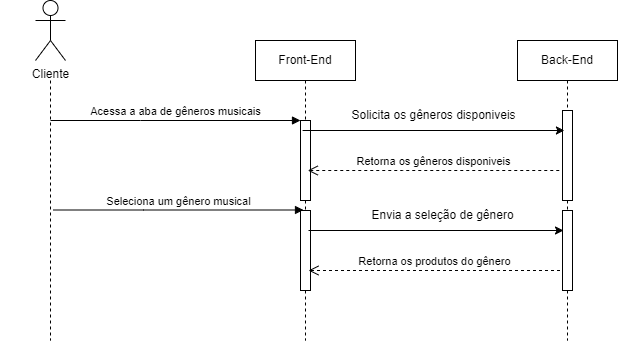

The diagram above was exported from draw.io. Its source (the exported page's mxGraphModel, read from the mxfile embedded in the PNG):
<mxGraphModel dx="922" dy="531" grid="1" gridSize="10" guides="1" tooltips="1" connect="1" arrows="1" fold="1" page="1" pageScale="1" pageWidth="850" pageHeight="1100" background="#ffffff" math="0" shadow="0">
  <root>
    <mxCell id="0" />
    <mxCell id="1" parent="0" />
    <mxCell id="j63bDnisc9NkAjT-UyDO-34" value="" style="shape=umlLifeline;perimeter=lifelinePerimeter;whiteSpace=wrap;html=1;container=0;dropTarget=0;collapsible=0;recursiveResize=0;outlineConnect=0;portConstraint=eastwest;newEdgeStyle={&quot;edgeStyle&quot;:&quot;elbowEdgeStyle&quot;,&quot;elbow&quot;:&quot;vertical&quot;,&quot;curved&quot;:0,&quot;rounded&quot;:0};size=0;" vertex="1" parent="1">
      <mxGeometry x="117" y="130" width="100" height="260" as="geometry" />
    </mxCell>
    <mxCell id="j63bDnisc9NkAjT-UyDO-35" value="Front-End" style="shape=umlLifeline;perimeter=lifelinePerimeter;whiteSpace=wrap;html=1;container=0;dropTarget=0;collapsible=0;recursiveResize=0;outlineConnect=0;portConstraint=eastwest;newEdgeStyle={&quot;edgeStyle&quot;:&quot;elbowEdgeStyle&quot;,&quot;elbow&quot;:&quot;vertical&quot;,&quot;curved&quot;:0,&quot;rounded&quot;:0};" vertex="1" parent="1">
      <mxGeometry x="372" y="90" width="100" height="300" as="geometry" />
    </mxCell>
    <mxCell id="j63bDnisc9NkAjT-UyDO-36" value="&lt;span style=&quot;color: rgba(0, 0, 0, 0); font-family: monospace; font-size: 0px; text-align: start;&quot;&gt;%3CmxGraphModel%3E%3Croot%3E%3CmxCell%20id%3D%220%22%2F%3E%3CmxCell%20id%3D%221%22%20parent%3D%220%22%2F%3E%3CmxCell%20id%3D%222%22%20value%3D%22Front-End%22%20style%3D%22shape%3DumlLifeline%3Bperimeter%3DlifelinePerimeter%3BwhiteSpace%3Dwrap%3Bhtml%3D1%3Bcontainer%3D0%3BdropTarget%3D0%3Bcollapsible%3D0%3BrecursiveResize%3D0%3BoutlineConnect%3D0%3BportConstraint%3Deastwest%3BnewEdgeStyle%3D%7B%26quot%3BedgeStyle%26quot%3B%3A%26quot%3BelbowEdgeStyle%26quot%3B%2C%26quot%3Belbow%26quot%3B%3A%26quot%3Bvertical%26quot%3B%2C%26quot%3Bcurved%26quot%3B%3A0%2C%26quot%3Brounded%26quot%3B%3A0%7D%3B%22%20vertex%3D%221%22%20parent%3D%221%22%3E%3CmxGeometry%20x%3D%22350%22%20y%3D%22130%22%20width%3D%22100%22%20height%3D%22300%22%20as%3D%22geometry%22%2F%3E%3C%2FmxCell%3E%3CmxCell%20id%3D%223%22%20value%3D%22%22%20style%3D%22html%3D1%3Bpoints%3D%5B%5D%3Bperimeter%3DorthogonalPerimeter%3BoutlineConnect%3D0%3BtargetShapes%3DumlLifeline%3BportConstraint%3Deastwest%3BnewEdgeStyle%3D%7B%26quot%3BedgeStyle%26quot%3B%3A%26quot%3BelbowEdgeStyle%26quot%3B%2C%26quot%3Belbow%26quot%3B%3A%26quot%3Bvertical%26quot%3B%2C%26quot%3Bcurved%26quot%3B%3A0%2C%26quot%3Brounded%26quot%3B%3A0%7D%3B%22%20vertex%3D%221%22%20parent%3D%222%22%3E%3CmxGeometry%20x%3D%2245%22%20y%3D%2280%22%20width%3D%2210%22%20height%3D%22170%22%20as%3D%22geometry%22%2F%3E%3C%2FmxCell%3E%3CmxCell%20id%3D%224%22%20value%3D%22Back-End%22%20style%3D%22shape%3DumlLifeline%3Bperimeter%3DlifelinePerimeter%3BwhiteSpace%3Dwrap%3Bhtml%3D1%3Bcontainer%3D0%3BdropTarget%3D0%3Bcollapsible%3D0%3BrecursiveResize%3D0%3BoutlineConnect%3D0%3BportConstraint%3Deastwest%3BnewEdgeStyle%3D%7B%26quot%3BedgeStyle%26quot%3B%3A%26quot%3BelbowEdgeStyle%26quot%3B%2C%26quot%3Belbow%26quot%3B%3A%26quot%3Bvertical%26quot%3B%2C%26quot%3Bcurved%26quot%3B%3A0%2C%26quot%3Brounded%26quot%3B%3A0%7D%3B%22%20vertex%3D%221%22%20parent%3D%221%22%3E%3CmxGeometry%20x%3D%22580%22%20y%3D%22130%22%20width%3D%22100%22%20height%3D%22300%22%20as%3D%22geometry%22%2F%3E%3C%2FmxCell%3E%3CmxCell%20id%3D%225%22%20value%3D%22%22%20style%3D%22html%3D1%3Bpoints%3D%5B%5D%3Bperimeter%3DorthogonalPerimeter%3BoutlineConnect%3D0%3BtargetShapes%3DumlLifeline%3BportConstraint%3Deastwest%3BnewEdgeStyle%3D%7B%26quot%3BedgeStyle%26quot%3B%3A%26quot%3BelbowEdgeStyle%26quot%3B%2C%26quot%3Belbow%26quot%3B%3A%26quot%3Bvertical%26quot%3B%2C%26quot%3Bcurved%26quot%3B%3A0%2C%26quot%3Brounded%26quot%3B%3A0%7D%3B%22%20vertex%3D%221%22%20parent%3D%224%22%3E%3CmxGeometry%20x%3D%2245%22%20y%3D%2270%22%20width%3D%2210%22%20height%3D%22190%22%20as%3D%22geometry%22%2F%3E%3C%2FmxCell%3E%3CmxCell%20id%3D%226%22%20value%3D%22Sucesso%22%20style%3D%22html%3D1%3BverticalAlign%3Dbottom%3BendArrow%3Dopen%3Bdashed%3D1%3BendSize%3D8%3BedgeStyle%3DelbowEdgeStyle%3Belbow%3Dvertical%3Bcurved%3D0%3Brounded%3D0%3B%22%20edge%3D%221%22%20source%3D%224%22%20parent%3D%221%22%3E%3CmxGeometry%20relative%3D%221%22%20as%3D%22geometry%22%3E%3CmxPoint%20x%3D%22410%22%20y%3D%22370%22%20as%3D%22targetPoint%22%2F%3E%3CArray%20as%3D%22points%22%3E%3CmxPoint%20x%3D%22505%22%20y%3D%22370%22%2F%3E%3C%2FArray%3E%3CmxPoint%20x%3D%22580%22%20y%3D%22370%22%20as%3D%22sourcePoint%22%2F%3E%3CmxPoint%20as%3D%22offset%22%2F%3E%3C%2FmxGeometry%3E%3C%2FmxCell%3E%3CmxCell%20id%3D%227%22%20value%3D%22%22%20style%3D%22endArrow%3Dclassic%3Bhtml%3D1%3Brounded%3D0%3B%22%20edge%3D%221%22%20target%3D%224%22%20parent%3D%221%22%3E%3CmxGeometry%20width%3D%2250%22%20height%3D%2250%22%20relative%3D%221%22%20as%3D%22geometry%22%3E%3CmxPoint%20x%3D%22399.6666666666665%22%20y%3D%22250%22%20as%3D%22sourcePoint%22%2F%3E%3CmxPoint%20x%3D%22590%22%20y%3D%22250%22%20as%3D%22targetPoint%22%2F%3E%3C%2FmxGeometry%3E%3C%2FmxCell%3E%3CmxCell%20id%3D%228%22%20value%3D%22Logout%22%20style%3D%22text%3Bhtml%3D1%3Balign%3Dcenter%3BverticalAlign%3Dmiddle%3Bresizable%3D0%3Bpoints%3D%5B%5D%3Bautosize%3D1%3BstrokeColor%3Dnone%3BfillColor%3Dnone%3B%22%20vertex%3D%221%22%20parent%3D%221%22%3E%3CmxGeometry%20x%3D%22480%22%20y%3D%22228%22%20width%3D%2260%22%20height%3D%2230%22%20as%3D%22geometry%22%2F%3E%3C%2FmxCell%3E%3C%2Froot%3E%3C%2FmxGraphModel%3E&lt;/span&gt;" style="html=1;points=[];perimeter=orthogonalPerimeter;outlineConnect=0;targetShapes=umlLifeline;portConstraint=eastwest;newEdgeStyle={&quot;edgeStyle&quot;:&quot;elbowEdgeStyle&quot;,&quot;elbow&quot;:&quot;vertical&quot;,&quot;curved&quot;:0,&quot;rounded&quot;:0};" vertex="1" parent="j63bDnisc9NkAjT-UyDO-35">
      <mxGeometry x="45" y="80" width="10" height="80" as="geometry" />
    </mxCell>
    <mxCell id="j63bDnisc9NkAjT-UyDO-37" value="&lt;span style=&quot;color: rgba(0, 0, 0, 0); font-family: monospace; font-size: 0px; text-align: start;&quot;&gt;%3CmxGraphModel%3E%3Croot%3E%3CmxCell%20id%3D%220%22%2F%3E%3CmxCell%20id%3D%221%22%20parent%3D%220%22%2F%3E%3CmxCell%20id%3D%222%22%20value%3D%22Front-End%22%20style%3D%22shape%3DumlLifeline%3Bperimeter%3DlifelinePerimeter%3BwhiteSpace%3Dwrap%3Bhtml%3D1%3Bcontainer%3D0%3BdropTarget%3D0%3Bcollapsible%3D0%3BrecursiveResize%3D0%3BoutlineConnect%3D0%3BportConstraint%3Deastwest%3BnewEdgeStyle%3D%7B%26quot%3BedgeStyle%26quot%3B%3A%26quot%3BelbowEdgeStyle%26quot%3B%2C%26quot%3Belbow%26quot%3B%3A%26quot%3Bvertical%26quot%3B%2C%26quot%3Bcurved%26quot%3B%3A0%2C%26quot%3Brounded%26quot%3B%3A0%7D%3B%22%20vertex%3D%221%22%20parent%3D%221%22%3E%3CmxGeometry%20x%3D%22350%22%20y%3D%22130%22%20width%3D%22100%22%20height%3D%22300%22%20as%3D%22geometry%22%2F%3E%3C%2FmxCell%3E%3CmxCell%20id%3D%223%22%20value%3D%22%22%20style%3D%22html%3D1%3Bpoints%3D%5B%5D%3Bperimeter%3DorthogonalPerimeter%3BoutlineConnect%3D0%3BtargetShapes%3DumlLifeline%3BportConstraint%3Deastwest%3BnewEdgeStyle%3D%7B%26quot%3BedgeStyle%26quot%3B%3A%26quot%3BelbowEdgeStyle%26quot%3B%2C%26quot%3Belbow%26quot%3B%3A%26quot%3Bvertical%26quot%3B%2C%26quot%3Bcurved%26quot%3B%3A0%2C%26quot%3Brounded%26quot%3B%3A0%7D%3B%22%20vertex%3D%221%22%20parent%3D%222%22%3E%3CmxGeometry%20x%3D%2245%22%20y%3D%2280%22%20width%3D%2210%22%20height%3D%22170%22%20as%3D%22geometry%22%2F%3E%3C%2FmxCell%3E%3CmxCell%20id%3D%224%22%20value%3D%22Back-End%22%20style%3D%22shape%3DumlLifeline%3Bperimeter%3DlifelinePerimeter%3BwhiteSpace%3Dwrap%3Bhtml%3D1%3Bcontainer%3D0%3BdropTarget%3D0%3Bcollapsible%3D0%3BrecursiveResize%3D0%3BoutlineConnect%3D0%3BportConstraint%3Deastwest%3BnewEdgeStyle%3D%7B%26quot%3BedgeStyle%26quot%3B%3A%26quot%3BelbowEdgeStyle%26quot%3B%2C%26quot%3Belbow%26quot%3B%3A%26quot%3Bvertical%26quot%3B%2C%26quot%3Bcurved%26quot%3B%3A0%2C%26quot%3Brounded%26quot%3B%3A0%7D%3B%22%20vertex%3D%221%22%20parent%3D%221%22%3E%3CmxGeometry%20x%3D%22580%22%20y%3D%22130%22%20width%3D%22100%22%20height%3D%22300%22%20as%3D%22geometry%22%2F%3E%3C%2FmxCell%3E%3CmxCell%20id%3D%225%22%20value%3D%22%22%20style%3D%22html%3D1%3Bpoints%3D%5B%5D%3Bperimeter%3DorthogonalPerimeter%3BoutlineConnect%3D0%3BtargetShapes%3DumlLifeline%3BportConstraint%3Deastwest%3BnewEdgeStyle%3D%7B%26quot%3BedgeStyle%26quot%3B%3A%26quot%3BelbowEdgeStyle%26quot%3B%2C%26quot%3Belbow%26quot%3B%3A%26quot%3Bvertical%26quot%3B%2C%26quot%3Bcurved%26quot%3B%3A0%2C%26quot%3Brounded%26quot%3B%3A0%7D%3B%22%20vertex%3D%221%22%20parent%3D%224%22%3E%3CmxGeometry%20x%3D%2245%22%20y%3D%2270%22%20width%3D%2210%22%20height%3D%22190%22%20as%3D%22geometry%22%2F%3E%3C%2FmxCell%3E%3CmxCell%20id%3D%226%22%20value%3D%22Sucesso%22%20style%3D%22html%3D1%3BverticalAlign%3Dbottom%3BendArrow%3Dopen%3Bdashed%3D1%3BendSize%3D8%3BedgeStyle%3DelbowEdgeStyle%3Belbow%3Dvertical%3Bcurved%3D0%3Brounded%3D0%3B%22%20edge%3D%221%22%20source%3D%224%22%20parent%3D%221%22%3E%3CmxGeometry%20relative%3D%221%22%20as%3D%22geometry%22%3E%3CmxPoint%20x%3D%22410%22%20y%3D%22370%22%20as%3D%22targetPoint%22%2F%3E%3CArray%20as%3D%22points%22%3E%3CmxPoint%20x%3D%22505%22%20y%3D%22370%22%2F%3E%3C%2FArray%3E%3CmxPoint%20x%3D%22580%22%20y%3D%22370%22%20as%3D%22sourcePoint%22%2F%3E%3CmxPoint%20as%3D%22offset%22%2F%3E%3C%2FmxGeometry%3E%3C%2FmxCell%3E%3CmxCell%20id%3D%227%22%20value%3D%22%22%20style%3D%22endArrow%3Dclassic%3Bhtml%3D1%3Brounded%3D0%3B%22%20edge%3D%221%22%20target%3D%224%22%20parent%3D%221%22%3E%3CmxGeometry%20width%3D%2250%22%20height%3D%2250%22%20relative%3D%221%22%20as%3D%22geometry%22%3E%3CmxPoint%20x%3D%22399.6666666666665%22%20y%3D%22250%22%20as%3D%22sourcePoint%22%2F%3E%3CmxPoint%20x%3D%22590%22%20y%3D%22250%22%20as%3D%22targetPoint%22%2F%3E%3C%2FmxGeometry%3E%3C%2FmxCell%3E%3CmxCell%20id%3D%228%22%20value%3D%22Logout%22%20style%3D%22text%3Bhtml%3D1%3Balign%3Dcenter%3BverticalAlign%3Dmiddle%3Bresizable%3D0%3Bpoints%3D%5B%5D%3Bautosize%3D1%3BstrokeColor%3Dnone%3BfillColor%3Dnone%3B%22%20vertex%3D%221%22%20parent%3D%221%22%3E%3CmxGeometry%20x%3D%22480%22%20y%3D%22228%22%20width%3D%2260%22%20height%3D%2230%22%20as%3D%22geometry%22%2F%3E%3C%2FmxCell%3E%3C%2Froot%3E%3C%2FmxGraphModel%3E&lt;/span&gt;" style="html=1;points=[];perimeter=orthogonalPerimeter;outlineConnect=0;targetShapes=umlLifeline;portConstraint=eastwest;newEdgeStyle={&quot;edgeStyle&quot;:&quot;elbowEdgeStyle&quot;,&quot;elbow&quot;:&quot;vertical&quot;,&quot;curved&quot;:0,&quot;rounded&quot;:0};" vertex="1" parent="j63bDnisc9NkAjT-UyDO-35">
      <mxGeometry x="45" y="170" width="10" height="80" as="geometry" />
    </mxCell>
    <mxCell id="j63bDnisc9NkAjT-UyDO-38" value="Acessa a aba de gêneros musicais" style="html=1;verticalAlign=bottom;endArrow=block;edgeStyle=elbowEdgeStyle;elbow=vertical;curved=0;rounded=0;" edge="1" parent="1" target="j63bDnisc9NkAjT-UyDO-36">
      <mxGeometry relative="1" as="geometry">
        <mxPoint x="167" y="170" as="sourcePoint" />
        <Array as="points">
          <mxPoint x="257" y="170" />
        </Array>
      </mxGeometry>
    </mxCell>
    <mxCell id="j63bDnisc9NkAjT-UyDO-39" value="Back-End" style="shape=umlLifeline;perimeter=lifelinePerimeter;whiteSpace=wrap;html=1;container=0;dropTarget=0;collapsible=0;recursiveResize=0;outlineConnect=0;portConstraint=eastwest;newEdgeStyle={&quot;edgeStyle&quot;:&quot;elbowEdgeStyle&quot;,&quot;elbow&quot;:&quot;vertical&quot;,&quot;curved&quot;:0,&quot;rounded&quot;:0};" vertex="1" parent="1">
      <mxGeometry x="634" y="90" width="100" height="300" as="geometry" />
    </mxCell>
    <mxCell id="j63bDnisc9NkAjT-UyDO-40" value="" style="html=1;points=[];perimeter=orthogonalPerimeter;outlineConnect=0;targetShapes=umlLifeline;portConstraint=eastwest;newEdgeStyle={&quot;edgeStyle&quot;:&quot;elbowEdgeStyle&quot;,&quot;elbow&quot;:&quot;vertical&quot;,&quot;curved&quot;:0,&quot;rounded&quot;:0};" vertex="1" parent="j63bDnisc9NkAjT-UyDO-39">
      <mxGeometry x="45" y="70" width="10" height="90" as="geometry" />
    </mxCell>
    <mxCell id="j63bDnisc9NkAjT-UyDO-41" value="&lt;span style=&quot;color: rgba(0, 0, 0, 0); font-family: monospace; font-size: 0px; text-align: start;&quot;&gt;%3CmxGraphModel%3E%3Croot%3E%3CmxCell%20id%3D%220%22%2F%3E%3CmxCell%20id%3D%221%22%20parent%3D%220%22%2F%3E%3CmxCell%20id%3D%222%22%20value%3D%22Front-End%22%20style%3D%22shape%3DumlLifeline%3Bperimeter%3DlifelinePerimeter%3BwhiteSpace%3Dwrap%3Bhtml%3D1%3Bcontainer%3D0%3BdropTarget%3D0%3Bcollapsible%3D0%3BrecursiveResize%3D0%3BoutlineConnect%3D0%3BportConstraint%3Deastwest%3BnewEdgeStyle%3D%7B%26quot%3BedgeStyle%26quot%3B%3A%26quot%3BelbowEdgeStyle%26quot%3B%2C%26quot%3Belbow%26quot%3B%3A%26quot%3Bvertical%26quot%3B%2C%26quot%3Bcurved%26quot%3B%3A0%2C%26quot%3Brounded%26quot%3B%3A0%7D%3B%22%20vertex%3D%221%22%20parent%3D%221%22%3E%3CmxGeometry%20x%3D%22350%22%20y%3D%22130%22%20width%3D%22100%22%20height%3D%22300%22%20as%3D%22geometry%22%2F%3E%3C%2FmxCell%3E%3CmxCell%20id%3D%223%22%20value%3D%22%22%20style%3D%22html%3D1%3Bpoints%3D%5B%5D%3Bperimeter%3DorthogonalPerimeter%3BoutlineConnect%3D0%3BtargetShapes%3DumlLifeline%3BportConstraint%3Deastwest%3BnewEdgeStyle%3D%7B%26quot%3BedgeStyle%26quot%3B%3A%26quot%3BelbowEdgeStyle%26quot%3B%2C%26quot%3Belbow%26quot%3B%3A%26quot%3Bvertical%26quot%3B%2C%26quot%3Bcurved%26quot%3B%3A0%2C%26quot%3Brounded%26quot%3B%3A0%7D%3B%22%20vertex%3D%221%22%20parent%3D%222%22%3E%3CmxGeometry%20x%3D%2245%22%20y%3D%2280%22%20width%3D%2210%22%20height%3D%22170%22%20as%3D%22geometry%22%2F%3E%3C%2FmxCell%3E%3CmxCell%20id%3D%224%22%20value%3D%22Back-End%22%20style%3D%22shape%3DumlLifeline%3Bperimeter%3DlifelinePerimeter%3BwhiteSpace%3Dwrap%3Bhtml%3D1%3Bcontainer%3D0%3BdropTarget%3D0%3Bcollapsible%3D0%3BrecursiveResize%3D0%3BoutlineConnect%3D0%3BportConstraint%3Deastwest%3BnewEdgeStyle%3D%7B%26quot%3BedgeStyle%26quot%3B%3A%26quot%3BelbowEdgeStyle%26quot%3B%2C%26quot%3Belbow%26quot%3B%3A%26quot%3Bvertical%26quot%3B%2C%26quot%3Bcurved%26quot%3B%3A0%2C%26quot%3Brounded%26quot%3B%3A0%7D%3B%22%20vertex%3D%221%22%20parent%3D%221%22%3E%3CmxGeometry%20x%3D%22580%22%20y%3D%22130%22%20width%3D%22100%22%20height%3D%22300%22%20as%3D%22geometry%22%2F%3E%3C%2FmxCell%3E%3CmxCell%20id%3D%225%22%20value%3D%22%22%20style%3D%22html%3D1%3Bpoints%3D%5B%5D%3Bperimeter%3DorthogonalPerimeter%3BoutlineConnect%3D0%3BtargetShapes%3DumlLifeline%3BportConstraint%3Deastwest%3BnewEdgeStyle%3D%7B%26quot%3BedgeStyle%26quot%3B%3A%26quot%3BelbowEdgeStyle%26quot%3B%2C%26quot%3Belbow%26quot%3B%3A%26quot%3Bvertical%26quot%3B%2C%26quot%3Bcurved%26quot%3B%3A0%2C%26quot%3Brounded%26quot%3B%3A0%7D%3B%22%20vertex%3D%221%22%20parent%3D%224%22%3E%3CmxGeometry%20x%3D%2245%22%20y%3D%2270%22%20width%3D%2210%22%20height%3D%22190%22%20as%3D%22geometry%22%2F%3E%3C%2FmxCell%3E%3CmxCell%20id%3D%226%22%20value%3D%22Sucesso%22%20style%3D%22html%3D1%3BverticalAlign%3Dbottom%3BendArrow%3Dopen%3Bdashed%3D1%3BendSize%3D8%3BedgeStyle%3DelbowEdgeStyle%3Belbow%3Dvertical%3Bcurved%3D0%3Brounded%3D0%3B%22%20edge%3D%221%22%20source%3D%224%22%20parent%3D%221%22%3E%3CmxGeometry%20relative%3D%221%22%20as%3D%22geometry%22%3E%3CmxPoint%20x%3D%22410%22%20y%3D%22370%22%20as%3D%22targetPoint%22%2F%3E%3CArray%20as%3D%22points%22%3E%3CmxPoint%20x%3D%22505%22%20y%3D%22370%22%2F%3E%3C%2FArray%3E%3CmxPoint%20x%3D%22580%22%20y%3D%22370%22%20as%3D%22sourcePoint%22%2F%3E%3CmxPoint%20as%3D%22offset%22%2F%3E%3C%2FmxGeometry%3E%3C%2FmxCell%3E%3CmxCell%20id%3D%227%22%20value%3D%22%22%20style%3D%22endArrow%3Dclassic%3Bhtml%3D1%3Brounded%3D0%3B%22%20edge%3D%221%22%20target%3D%224%22%20parent%3D%221%22%3E%3CmxGeometry%20width%3D%2250%22%20height%3D%2250%22%20relative%3D%221%22%20as%3D%22geometry%22%3E%3CmxPoint%20x%3D%22399.6666666666665%22%20y%3D%22250%22%20as%3D%22sourcePoint%22%2F%3E%3CmxPoint%20x%3D%22590%22%20y%3D%22250%22%20as%3D%22targetPoint%22%2F%3E%3C%2FmxGeometry%3E%3C%2FmxCell%3E%3CmxCell%20id%3D%228%22%20value%3D%22Logout%22%20style%3D%22text%3Bhtml%3D1%3Balign%3Dcenter%3BverticalAlign%3Dmiddle%3Bresizable%3D0%3Bpoints%3D%5B%5D%3Bautosize%3D1%3BstrokeColor%3Dnone%3BfillColor%3Dnone%3B%22%20vertex%3D%221%22%20parent%3D%221%22%3E%3CmxGeometry%20x%3D%22480%22%20y%3D%22228%22%20width%3D%2260%22%20height%3D%2230%22%20as%3D%22geometry%22%2F%3E%3C%2FmxCell%3E%3C%2Froot%3E%3C%2FmxGraphModel%3E&lt;/span&gt;" style="html=1;points=[];perimeter=orthogonalPerimeter;outlineConnect=0;targetShapes=umlLifeline;portConstraint=eastwest;newEdgeStyle={&quot;edgeStyle&quot;:&quot;elbowEdgeStyle&quot;,&quot;elbow&quot;:&quot;vertical&quot;,&quot;curved&quot;:0,&quot;rounded&quot;:0};" vertex="1" parent="j63bDnisc9NkAjT-UyDO-39">
      <mxGeometry x="45" y="170" width="10" height="80" as="geometry" />
    </mxCell>
    <mxCell id="j63bDnisc9NkAjT-UyDO-42" value="Retorna os gêneros disponiveis" style="html=1;verticalAlign=bottom;endArrow=open;dashed=1;endSize=8;edgeStyle=elbowEdgeStyle;elbow=vertical;curved=0;rounded=0;" edge="1" parent="1">
      <mxGeometry relative="1" as="geometry">
        <mxPoint x="424.25" y="220" as="targetPoint" />
        <Array as="points">
          <mxPoint x="519.25" y="220" />
        </Array>
        <mxPoint x="675.75" y="220" as="sourcePoint" />
        <mxPoint as="offset" />
      </mxGeometry>
    </mxCell>
    <mxCell id="j63bDnisc9NkAjT-UyDO-43" value="" style="endArrow=classic;html=1;rounded=0;" edge="1" parent="1">
      <mxGeometry width="50" height="50" relative="1" as="geometry">
        <mxPoint x="419.0866666666666" y="180" as="sourcePoint" />
        <mxPoint x="680.9200000000001" y="180" as="targetPoint" />
      </mxGeometry>
    </mxCell>
    <mxCell id="j63bDnisc9NkAjT-UyDO-44" value="Solicita os gêneros disponiveis" style="text;html=1;align=center;verticalAlign=middle;resizable=0;points=[];autosize=1;strokeColor=none;fillColor=none;" vertex="1" parent="1">
      <mxGeometry x="455" y="150" width="190" height="30" as="geometry" />
    </mxCell>
    <mxCell id="j63bDnisc9NkAjT-UyDO-45" value="Cliente" style="shape=umlActor;verticalLabelPosition=bottom;verticalAlign=top;html=1;outlineConnect=0;" vertex="1" parent="1">
      <mxGeometry x="152" y="50" width="30" height="60" as="geometry" />
    </mxCell>
    <mxCell id="j63bDnisc9NkAjT-UyDO-46" value="Retorna os produtos do gênero" style="html=1;verticalAlign=bottom;endArrow=open;dashed=1;endSize=8;edgeStyle=elbowEdgeStyle;elbow=vertical;curved=0;rounded=0;" edge="1" parent="1">
      <mxGeometry relative="1" as="geometry">
        <mxPoint x="425" y="320" as="targetPoint" />
        <Array as="points">
          <mxPoint x="520" y="320" />
        </Array>
        <mxPoint x="676.5" y="320" as="sourcePoint" />
        <mxPoint as="offset" />
      </mxGeometry>
    </mxCell>
    <mxCell id="j63bDnisc9NkAjT-UyDO-47" value="" style="endArrow=classic;html=1;rounded=0;" edge="1" parent="1">
      <mxGeometry width="50" height="50" relative="1" as="geometry">
        <mxPoint x="424.99666666666656" y="280" as="sourcePoint" />
        <mxPoint x="680" y="280" as="targetPoint" />
      </mxGeometry>
    </mxCell>
    <mxCell id="j63bDnisc9NkAjT-UyDO-48" value="Envia a seleção de gênero" style="text;html=1;align=center;verticalAlign=middle;resizable=0;points=[];autosize=1;strokeColor=none;fillColor=none;" vertex="1" parent="1">
      <mxGeometry x="474" y="250" width="170" height="30" as="geometry" />
    </mxCell>
    <mxCell id="j63bDnisc9NkAjT-UyDO-49" value="Seleciona um gênero musical" style="html=1;verticalAlign=bottom;endArrow=block;edgeStyle=elbowEdgeStyle;elbow=vertical;curved=0;rounded=0;" edge="1" parent="1">
      <mxGeometry relative="1" as="geometry">
        <mxPoint x="170" y="259.5" as="sourcePoint" />
        <Array as="points">
          <mxPoint x="260" y="259.5" />
        </Array>
        <mxPoint x="420" y="259.5" as="targetPoint" />
      </mxGeometry>
    </mxCell>
  </root>
</mxGraphModel>